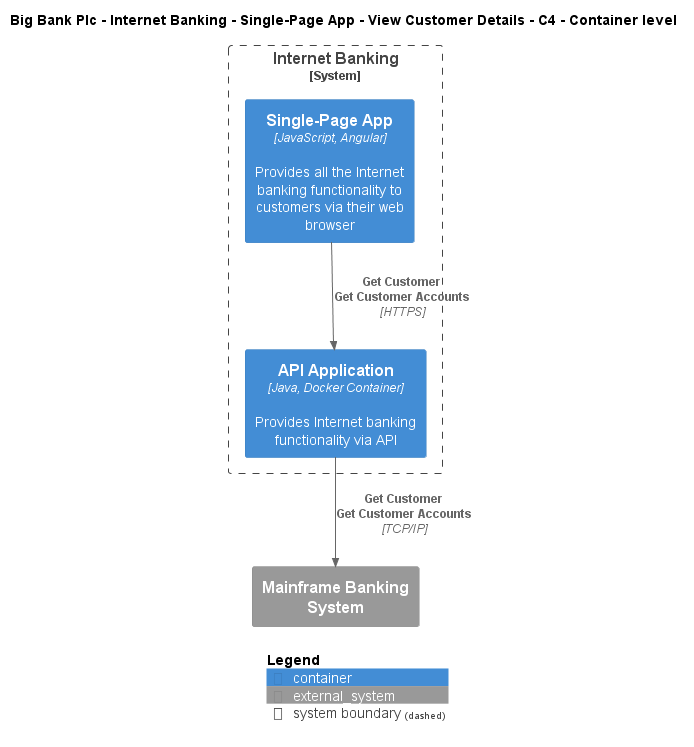

The diagram above was rendered by PlantUML. Its source (embedded in the PNG):
@startuml
!include ..\..\..\..\..\..\..\.c4s\C4_Container.puml

AddElementTag("c4interflow:lifecycle:new", $bgColor=green, $fontColor=#ffffff, $borderColor=green, $shadowing="False")
AddElementTag("c4interflow:lifecycle:changed", $bgColor=orange, $fontColor=#ffffff, $borderColor=orange, $shadowing="False")
AddElementTag("c4interflow:lifecycle:removed", $bgColor=red, $fontColor=#ffffff, $borderColor=red, $shadowing="False")

AddRelTag("c4interflow:lifecycle:new", $textColor=green, $lineColor=green)
AddRelTag("c4interflow:lifecycle:changed", $textColor=orange, $lineColor=orange)
AddRelTag("c4interflow:lifecycle:removed", $textColor=red, $lineColor=red)

SHOW_PERSON_PORTRAIT()
LAYOUT_TOP_DOWN()

skinparam linetype polyline

title Big Bank Plc - Internet Banking - Single-Page App - View Customer Details - C4 - Container level


System_Boundary(BigBankPlc.SoftwareSystems.InternetBanking, "Internet Banking") {
    Container(BigBankPlc.SoftwareSystems.InternetBanking.Containers.SinglePageApp, "Single-Page App", "JavaScript, Angular", "Provides all the Internet banking functionality to customers via their web browser")
    Container(BigBankPlc.SoftwareSystems.InternetBanking.Containers.APIApplication, "API Application", "Java, Docker Container", "Provides Internet banking functionality via API")
}
System_Ext(BigBankPlc.SoftwareSystems.MainframeBankingSystem, "Mainframe Banking System", "")

Rel(BigBankPlc.SoftwareSystems.InternetBanking.Containers.SinglePageApp, BigBankPlc.SoftwareSystems.InternetBanking.Containers.APIApplication, "Get Customer\nGet Customer Accounts", "HTTPS", $tags="protocol:https")
Rel(BigBankPlc.SoftwareSystems.InternetBanking.Containers.APIApplication, BigBankPlc.SoftwareSystems.MainframeBankingSystem, "Get Customer\nGet Customer Accounts", "TCP/IP", $tags="protocol:tcp/ip")


SHOW_LEGEND()
@enduml